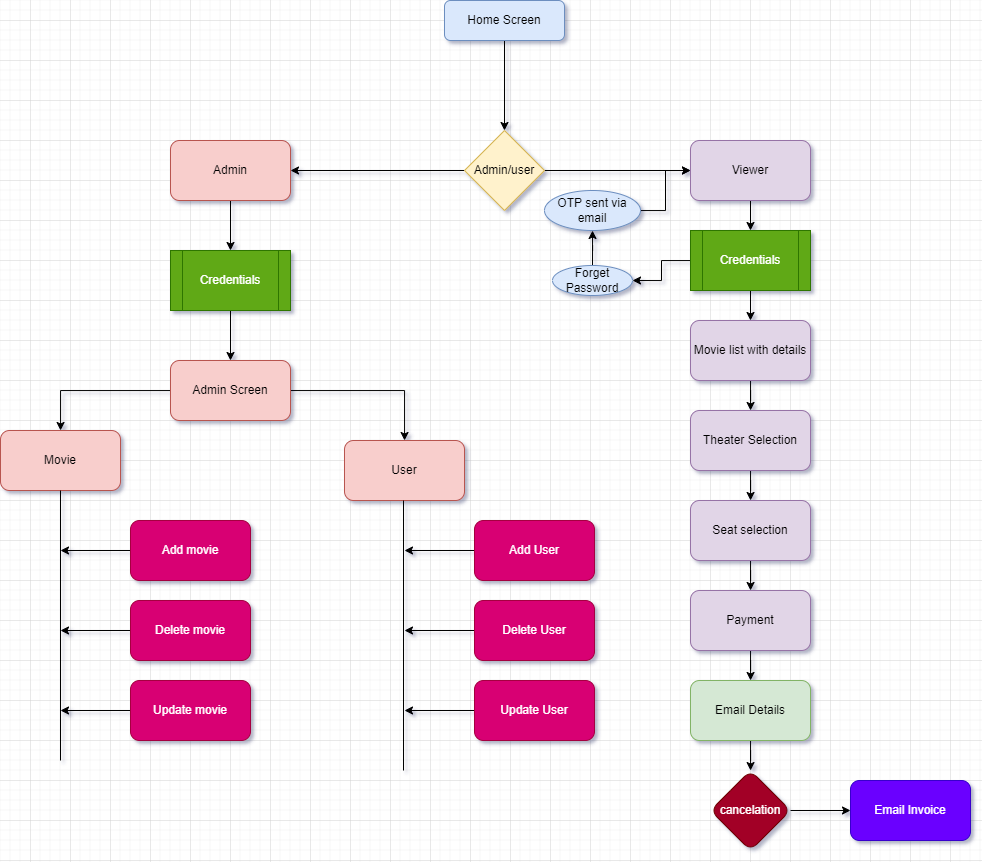

The diagram above was exported from draw.io. Its source (the exported page's mxGraphModel, read from the mxfile embedded in the PNG):
<mxGraphModel dx="1221" dy="1857" grid="1" gridSize="10" guides="1" tooltips="1" connect="1" arrows="1" fold="1" page="1" pageScale="1" pageWidth="827" pageHeight="1169" math="0" shadow="0">
  <root>
    <mxCell id="WIyWlLk6GJQsqaUBKTNV-0" />
    <mxCell id="WIyWlLk6GJQsqaUBKTNV-1" parent="WIyWlLk6GJQsqaUBKTNV-0" />
    <mxCell id="TV2HYXIeV946TNa3uTa9-1" style="edgeStyle=orthogonalEdgeStyle;rounded=0;orthogonalLoop=1;jettySize=auto;html=1;" parent="WIyWlLk6GJQsqaUBKTNV-1" source="WIyWlLk6GJQsqaUBKTNV-3" target="TV2HYXIeV946TNa3uTa9-0" edge="1">
      <mxGeometry relative="1" as="geometry" />
    </mxCell>
    <mxCell id="WIyWlLk6GJQsqaUBKTNV-3" value="Home Screen" style="rounded=1;whiteSpace=wrap;html=1;fontSize=12;glass=0;strokeWidth=1;shadow=0;fillColor=#dae8fc;strokeColor=#6c8ebf;" parent="WIyWlLk6GJQsqaUBKTNV-1" vertex="1">
      <mxGeometry x="454" y="-60" width="120" height="40" as="geometry" />
    </mxCell>
    <mxCell id="TV2HYXIeV946TNa3uTa9-3" style="edgeStyle=orthogonalEdgeStyle;rounded=0;orthogonalLoop=1;jettySize=auto;html=1;exitX=1;exitY=0.5;exitDx=0;exitDy=0;" parent="WIyWlLk6GJQsqaUBKTNV-1" source="TV2HYXIeV946TNa3uTa9-0" target="TV2HYXIeV946TNa3uTa9-2" edge="1">
      <mxGeometry relative="1" as="geometry" />
    </mxCell>
    <mxCell id="TV2HYXIeV946TNa3uTa9-5" style="edgeStyle=orthogonalEdgeStyle;rounded=0;orthogonalLoop=1;jettySize=auto;html=1;exitX=0;exitY=0.5;exitDx=0;exitDy=0;entryX=1;entryY=0.5;entryDx=0;entryDy=0;" parent="WIyWlLk6GJQsqaUBKTNV-1" source="TV2HYXIeV946TNa3uTa9-0" target="TV2HYXIeV946TNa3uTa9-4" edge="1">
      <mxGeometry relative="1" as="geometry" />
    </mxCell>
    <mxCell id="TV2HYXIeV946TNa3uTa9-0" value="Admin/user" style="rhombus;whiteSpace=wrap;html=1;fillColor=#fff2cc;strokeColor=#d6b656;" parent="WIyWlLk6GJQsqaUBKTNV-1" vertex="1">
      <mxGeometry x="474" y="70" width="80" height="80" as="geometry" />
    </mxCell>
    <mxCell id="TV2HYXIeV946TNa3uTa9-43" style="edgeStyle=orthogonalEdgeStyle;rounded=0;orthogonalLoop=1;jettySize=auto;html=1;exitX=0.5;exitY=1;exitDx=0;exitDy=0;entryX=0.5;entryY=0;entryDx=0;entryDy=0;" parent="WIyWlLk6GJQsqaUBKTNV-1" source="TV2HYXIeV946TNa3uTa9-2" target="TV2HYXIeV946TNa3uTa9-42" edge="1">
      <mxGeometry relative="1" as="geometry" />
    </mxCell>
    <mxCell id="TV2HYXIeV946TNa3uTa9-2" value="Viewer" style="rounded=1;whiteSpace=wrap;html=1;fillColor=#e1d5e7;strokeColor=#9673a6;" parent="WIyWlLk6GJQsqaUBKTNV-1" vertex="1">
      <mxGeometry x="700" y="80" width="120" height="60" as="geometry" />
    </mxCell>
    <mxCell id="TV2HYXIeV946TNa3uTa9-7" style="edgeStyle=orthogonalEdgeStyle;rounded=0;orthogonalLoop=1;jettySize=auto;html=1;entryX=0.5;entryY=0;entryDx=0;entryDy=0;" parent="WIyWlLk6GJQsqaUBKTNV-1" source="TV2HYXIeV946TNa3uTa9-4" target="TV2HYXIeV946TNa3uTa9-6" edge="1">
      <mxGeometry relative="1" as="geometry" />
    </mxCell>
    <mxCell id="TV2HYXIeV946TNa3uTa9-4" value="Admin" style="rounded=1;whiteSpace=wrap;html=1;fillColor=#f8cecc;strokeColor=#b85450;" parent="WIyWlLk6GJQsqaUBKTNV-1" vertex="1">
      <mxGeometry x="180" y="80" width="120" height="60" as="geometry" />
    </mxCell>
    <mxCell id="TV2HYXIeV946TNa3uTa9-10" style="edgeStyle=orthogonalEdgeStyle;rounded=0;orthogonalLoop=1;jettySize=auto;html=1;exitX=0.5;exitY=1;exitDx=0;exitDy=0;" parent="WIyWlLk6GJQsqaUBKTNV-1" source="TV2HYXIeV946TNa3uTa9-6" target="TV2HYXIeV946TNa3uTa9-9" edge="1">
      <mxGeometry relative="1" as="geometry" />
    </mxCell>
    <mxCell id="TV2HYXIeV946TNa3uTa9-6" value="Credentials" style="shape=process;whiteSpace=wrap;html=1;backgroundOutline=1;fillColor=#60a917;fontColor=#ffffff;strokeColor=#2D7600;" parent="WIyWlLk6GJQsqaUBKTNV-1" vertex="1">
      <mxGeometry x="180" y="190" width="120" height="60" as="geometry" />
    </mxCell>
    <mxCell id="TV2HYXIeV946TNa3uTa9-13" value="" style="edgeStyle=orthogonalEdgeStyle;rounded=0;orthogonalLoop=1;jettySize=auto;html=1;" parent="WIyWlLk6GJQsqaUBKTNV-1" source="TV2HYXIeV946TNa3uTa9-9" target="TV2HYXIeV946TNa3uTa9-12" edge="1">
      <mxGeometry relative="1" as="geometry" />
    </mxCell>
    <mxCell id="sVjF_QXP9BjKgnTohIoS-1" value="" style="edgeStyle=orthogonalEdgeStyle;rounded=0;orthogonalLoop=1;jettySize=auto;html=1;" parent="WIyWlLk6GJQsqaUBKTNV-1" source="TV2HYXIeV946TNa3uTa9-9" target="sVjF_QXP9BjKgnTohIoS-0" edge="1">
      <mxGeometry relative="1" as="geometry" />
    </mxCell>
    <mxCell id="TV2HYXIeV946TNa3uTa9-9" value="Admin Screen" style="rounded=1;whiteSpace=wrap;html=1;fillColor=#f8cecc;strokeColor=#b85450;" parent="WIyWlLk6GJQsqaUBKTNV-1" vertex="1">
      <mxGeometry x="180" y="300" width="120" height="60" as="geometry" />
    </mxCell>
    <mxCell id="TV2HYXIeV946TNa3uTa9-12" value="Movie" style="whiteSpace=wrap;html=1;rounded=1;fillColor=#f8cecc;strokeColor=#b85450;" parent="WIyWlLk6GJQsqaUBKTNV-1" vertex="1">
      <mxGeometry x="10" y="370" width="120" height="60" as="geometry" />
    </mxCell>
    <mxCell id="TV2HYXIeV946TNa3uTa9-18" value="" style="endArrow=none;html=1;rounded=0;entryX=0.5;entryY=1;entryDx=0;entryDy=0;" parent="WIyWlLk6GJQsqaUBKTNV-1" target="TV2HYXIeV946TNa3uTa9-12" edge="1">
      <mxGeometry width="50" height="50" relative="1" as="geometry">
        <mxPoint x="70" y="700" as="sourcePoint" />
        <mxPoint x="440" y="590" as="targetPoint" />
        <Array as="points" />
      </mxGeometry>
    </mxCell>
    <mxCell id="TV2HYXIeV946TNa3uTa9-20" style="edgeStyle=orthogonalEdgeStyle;rounded=0;orthogonalLoop=1;jettySize=auto;html=1;" parent="WIyWlLk6GJQsqaUBKTNV-1" source="TV2HYXIeV946TNa3uTa9-19" edge="1">
      <mxGeometry relative="1" as="geometry">
        <mxPoint x="70" y="490" as="targetPoint" />
      </mxGeometry>
    </mxCell>
    <mxCell id="TV2HYXIeV946TNa3uTa9-19" value="Add movie" style="rounded=1;whiteSpace=wrap;html=1;fillColor=#d80073;fontColor=#ffffff;strokeColor=#A50040;" parent="WIyWlLk6GJQsqaUBKTNV-1" vertex="1">
      <mxGeometry x="140" y="460" width="120" height="60" as="geometry" />
    </mxCell>
    <mxCell id="TV2HYXIeV946TNa3uTa9-21" style="edgeStyle=orthogonalEdgeStyle;rounded=0;orthogonalLoop=1;jettySize=auto;html=1;" parent="WIyWlLk6GJQsqaUBKTNV-1" source="TV2HYXIeV946TNa3uTa9-22" edge="1">
      <mxGeometry relative="1" as="geometry">
        <mxPoint x="70" y="570" as="targetPoint" />
      </mxGeometry>
    </mxCell>
    <mxCell id="TV2HYXIeV946TNa3uTa9-22" value="Delete movie" style="rounded=1;whiteSpace=wrap;html=1;fillColor=#d80073;fontColor=#ffffff;strokeColor=#A50040;" parent="WIyWlLk6GJQsqaUBKTNV-1" vertex="1">
      <mxGeometry x="140" y="540" width="120" height="60" as="geometry" />
    </mxCell>
    <mxCell id="TV2HYXIeV946TNa3uTa9-23" style="edgeStyle=orthogonalEdgeStyle;rounded=0;orthogonalLoop=1;jettySize=auto;html=1;" parent="WIyWlLk6GJQsqaUBKTNV-1" source="TV2HYXIeV946TNa3uTa9-24" edge="1">
      <mxGeometry relative="1" as="geometry">
        <mxPoint x="70" y="650" as="targetPoint" />
      </mxGeometry>
    </mxCell>
    <mxCell id="TV2HYXIeV946TNa3uTa9-24" value="Update movie" style="rounded=1;whiteSpace=wrap;html=1;fillColor=#d80073;fontColor=#ffffff;strokeColor=#A50040;" parent="WIyWlLk6GJQsqaUBKTNV-1" vertex="1">
      <mxGeometry x="140" y="620" width="120" height="60" as="geometry" />
    </mxCell>
    <mxCell id="TV2HYXIeV946TNa3uTa9-35" value="" style="edgeStyle=orthogonalEdgeStyle;rounded=0;orthogonalLoop=1;jettySize=auto;html=1;" parent="WIyWlLk6GJQsqaUBKTNV-1" source="TV2HYXIeV946TNa3uTa9-36" target="TV2HYXIeV946TNa3uTa9-38" edge="1">
      <mxGeometry relative="1" as="geometry" />
    </mxCell>
    <mxCell id="TV2HYXIeV946TNa3uTa9-36" value="Movie list with details" style="rounded=1;whiteSpace=wrap;html=1;fillColor=#e1d5e7;strokeColor=#9673a6;" parent="WIyWlLk6GJQsqaUBKTNV-1" vertex="1">
      <mxGeometry x="700" y="260" width="120" height="60" as="geometry" />
    </mxCell>
    <mxCell id="TV2HYXIeV946TNa3uTa9-37" value="" style="edgeStyle=orthogonalEdgeStyle;rounded=0;orthogonalLoop=1;jettySize=auto;html=1;" parent="WIyWlLk6GJQsqaUBKTNV-1" source="TV2HYXIeV946TNa3uTa9-38" target="TV2HYXIeV946TNa3uTa9-39" edge="1">
      <mxGeometry relative="1" as="geometry" />
    </mxCell>
    <mxCell id="TV2HYXIeV946TNa3uTa9-38" value="Theater Selection" style="whiteSpace=wrap;html=1;rounded=1;fillColor=#e1d5e7;strokeColor=#9673a6;" parent="WIyWlLk6GJQsqaUBKTNV-1" vertex="1">
      <mxGeometry x="700" y="350" width="120" height="60" as="geometry" />
    </mxCell>
    <mxCell id="TV2HYXIeV946TNa3uTa9-46" value="" style="edgeStyle=orthogonalEdgeStyle;rounded=0;orthogonalLoop=1;jettySize=auto;html=1;" parent="WIyWlLk6GJQsqaUBKTNV-1" source="TV2HYXIeV946TNa3uTa9-39" target="TV2HYXIeV946TNa3uTa9-45" edge="1">
      <mxGeometry relative="1" as="geometry" />
    </mxCell>
    <mxCell id="TV2HYXIeV946TNa3uTa9-39" value="Seat selection" style="whiteSpace=wrap;html=1;rounded=1;fillColor=#e1d5e7;strokeColor=#9673a6;" parent="WIyWlLk6GJQsqaUBKTNV-1" vertex="1">
      <mxGeometry x="700" y="440" width="120" height="60" as="geometry" />
    </mxCell>
    <mxCell id="TV2HYXIeV946TNa3uTa9-44" style="edgeStyle=orthogonalEdgeStyle;rounded=0;orthogonalLoop=1;jettySize=auto;html=1;exitX=0.5;exitY=1;exitDx=0;exitDy=0;entryX=0.5;entryY=0;entryDx=0;entryDy=0;" parent="WIyWlLk6GJQsqaUBKTNV-1" source="TV2HYXIeV946TNa3uTa9-42" target="TV2HYXIeV946TNa3uTa9-36" edge="1">
      <mxGeometry relative="1" as="geometry" />
    </mxCell>
    <mxCell id="9QIRogVBPyl2sLJNDdYV-5" style="edgeStyle=orthogonalEdgeStyle;rounded=0;orthogonalLoop=1;jettySize=auto;html=1;entryX=1;entryY=0.5;entryDx=0;entryDy=0;" edge="1" parent="WIyWlLk6GJQsqaUBKTNV-1" source="TV2HYXIeV946TNa3uTa9-42" target="9QIRogVBPyl2sLJNDdYV-2">
      <mxGeometry relative="1" as="geometry" />
    </mxCell>
    <mxCell id="TV2HYXIeV946TNa3uTa9-42" value="Credentials" style="shape=process;whiteSpace=wrap;html=1;backgroundOutline=1;fillColor=#60a917;fontColor=#ffffff;strokeColor=#2D7600;" parent="WIyWlLk6GJQsqaUBKTNV-1" vertex="1">
      <mxGeometry x="700" y="170" width="120" height="60" as="geometry" />
    </mxCell>
    <mxCell id="sVjF_QXP9BjKgnTohIoS-12" value="" style="edgeStyle=orthogonalEdgeStyle;rounded=0;orthogonalLoop=1;jettySize=auto;html=1;" parent="WIyWlLk6GJQsqaUBKTNV-1" source="TV2HYXIeV946TNa3uTa9-45" target="sVjF_QXP9BjKgnTohIoS-11" edge="1">
      <mxGeometry relative="1" as="geometry" />
    </mxCell>
    <mxCell id="TV2HYXIeV946TNa3uTa9-45" value="Payment" style="whiteSpace=wrap;html=1;rounded=1;fillColor=#e1d5e7;strokeColor=#9673a6;" parent="WIyWlLk6GJQsqaUBKTNV-1" vertex="1">
      <mxGeometry x="700" y="530" width="120" height="60" as="geometry" />
    </mxCell>
    <mxCell id="sVjF_QXP9BjKgnTohIoS-0" value="User" style="whiteSpace=wrap;html=1;rounded=1;strokeColor=#b85450;fillColor=#f8cecc;" parent="WIyWlLk6GJQsqaUBKTNV-1" vertex="1">
      <mxGeometry x="354" y="380" width="120" height="60" as="geometry" />
    </mxCell>
    <mxCell id="sVjF_QXP9BjKgnTohIoS-3" value="" style="endArrow=none;html=1;rounded=0;entryX=0.5;entryY=1;entryDx=0;entryDy=0;" parent="WIyWlLk6GJQsqaUBKTNV-1" edge="1">
      <mxGeometry width="50" height="50" relative="1" as="geometry">
        <mxPoint x="413" y="710" as="sourcePoint" />
        <mxPoint x="413" y="440" as="targetPoint" />
        <Array as="points" />
      </mxGeometry>
    </mxCell>
    <mxCell id="sVjF_QXP9BjKgnTohIoS-4" style="edgeStyle=orthogonalEdgeStyle;rounded=0;orthogonalLoop=1;jettySize=auto;html=1;" parent="WIyWlLk6GJQsqaUBKTNV-1" source="sVjF_QXP9BjKgnTohIoS-5" edge="1">
      <mxGeometry relative="1" as="geometry">
        <mxPoint x="414" y="490" as="targetPoint" />
      </mxGeometry>
    </mxCell>
    <mxCell id="sVjF_QXP9BjKgnTohIoS-5" value="Add User" style="rounded=1;whiteSpace=wrap;html=1;fillColor=#d80073;fontColor=#ffffff;strokeColor=#A50040;" parent="WIyWlLk6GJQsqaUBKTNV-1" vertex="1">
      <mxGeometry x="484" y="460" width="120" height="60" as="geometry" />
    </mxCell>
    <mxCell id="sVjF_QXP9BjKgnTohIoS-6" style="edgeStyle=orthogonalEdgeStyle;rounded=0;orthogonalLoop=1;jettySize=auto;html=1;" parent="WIyWlLk6GJQsqaUBKTNV-1" source="sVjF_QXP9BjKgnTohIoS-7" edge="1">
      <mxGeometry relative="1" as="geometry">
        <mxPoint x="414" y="570" as="targetPoint" />
      </mxGeometry>
    </mxCell>
    <mxCell id="sVjF_QXP9BjKgnTohIoS-7" value="Delete User" style="rounded=1;whiteSpace=wrap;html=1;fillColor=#d80073;fontColor=#ffffff;strokeColor=#A50040;" parent="WIyWlLk6GJQsqaUBKTNV-1" vertex="1">
      <mxGeometry x="484" y="540" width="120" height="60" as="geometry" />
    </mxCell>
    <mxCell id="sVjF_QXP9BjKgnTohIoS-8" style="edgeStyle=orthogonalEdgeStyle;rounded=0;orthogonalLoop=1;jettySize=auto;html=1;" parent="WIyWlLk6GJQsqaUBKTNV-1" source="sVjF_QXP9BjKgnTohIoS-9" edge="1">
      <mxGeometry relative="1" as="geometry">
        <mxPoint x="414" y="650" as="targetPoint" />
      </mxGeometry>
    </mxCell>
    <mxCell id="sVjF_QXP9BjKgnTohIoS-9" value="Update User" style="rounded=1;whiteSpace=wrap;html=1;fillColor=#d80073;fontColor=#ffffff;strokeColor=#A50040;" parent="WIyWlLk6GJQsqaUBKTNV-1" vertex="1">
      <mxGeometry x="484" y="620" width="120" height="60" as="geometry" />
    </mxCell>
    <mxCell id="9QIRogVBPyl2sLJNDdYV-10" value="" style="edgeStyle=orthogonalEdgeStyle;rounded=0;orthogonalLoop=1;jettySize=auto;html=1;" edge="1" parent="WIyWlLk6GJQsqaUBKTNV-1" source="sVjF_QXP9BjKgnTohIoS-11" target="9QIRogVBPyl2sLJNDdYV-9">
      <mxGeometry relative="1" as="geometry" />
    </mxCell>
    <mxCell id="sVjF_QXP9BjKgnTohIoS-11" value="Email Details" style="whiteSpace=wrap;html=1;rounded=1;strokeColor=#82b366;fillColor=#d5e8d4;" parent="WIyWlLk6GJQsqaUBKTNV-1" vertex="1">
      <mxGeometry x="700" y="620" width="120" height="60" as="geometry" />
    </mxCell>
    <mxCell id="9QIRogVBPyl2sLJNDdYV-7" value="" style="edgeStyle=orthogonalEdgeStyle;rounded=0;orthogonalLoop=1;jettySize=auto;html=1;" edge="1" parent="WIyWlLk6GJQsqaUBKTNV-1" source="9QIRogVBPyl2sLJNDdYV-2" target="9QIRogVBPyl2sLJNDdYV-6">
      <mxGeometry relative="1" as="geometry" />
    </mxCell>
    <mxCell id="9QIRogVBPyl2sLJNDdYV-2" value="Forget Password" style="ellipse;whiteSpace=wrap;html=1;strokeColor=#6c8ebf;fillColor=#dae8fc;" vertex="1" parent="WIyWlLk6GJQsqaUBKTNV-1">
      <mxGeometry x="562" y="205" width="80" height="30" as="geometry" />
    </mxCell>
    <mxCell id="9QIRogVBPyl2sLJNDdYV-8" style="edgeStyle=orthogonalEdgeStyle;rounded=0;orthogonalLoop=1;jettySize=auto;html=1;entryX=0;entryY=0.5;entryDx=0;entryDy=0;" edge="1" parent="WIyWlLk6GJQsqaUBKTNV-1" source="9QIRogVBPyl2sLJNDdYV-6" target="TV2HYXIeV946TNa3uTa9-2">
      <mxGeometry relative="1" as="geometry" />
    </mxCell>
    <mxCell id="9QIRogVBPyl2sLJNDdYV-6" value="OTP sent via email" style="ellipse;whiteSpace=wrap;html=1;strokeColor=#6c8ebf;fillColor=#dae8fc;" vertex="1" parent="WIyWlLk6GJQsqaUBKTNV-1">
      <mxGeometry x="554" y="130" width="96" height="40" as="geometry" />
    </mxCell>
    <mxCell id="9QIRogVBPyl2sLJNDdYV-12" value="" style="edgeStyle=orthogonalEdgeStyle;rounded=0;orthogonalLoop=1;jettySize=auto;html=1;" edge="1" parent="WIyWlLk6GJQsqaUBKTNV-1" source="9QIRogVBPyl2sLJNDdYV-9" target="9QIRogVBPyl2sLJNDdYV-11">
      <mxGeometry relative="1" as="geometry" />
    </mxCell>
    <mxCell id="9QIRogVBPyl2sLJNDdYV-9" value="cancelation" style="rhombus;whiteSpace=wrap;html=1;rounded=1;strokeColor=#6F0000;fillColor=#a20025;fontColor=#ffffff;" vertex="1" parent="WIyWlLk6GJQsqaUBKTNV-1">
      <mxGeometry x="720" y="710" width="80" height="80" as="geometry" />
    </mxCell>
    <mxCell id="9QIRogVBPyl2sLJNDdYV-11" value="Email Invoice" style="whiteSpace=wrap;html=1;rounded=1;fontColor=#ffffff;strokeColor=#3700CC;fillColor=#6a00ff;" vertex="1" parent="WIyWlLk6GJQsqaUBKTNV-1">
      <mxGeometry x="860" y="720" width="120" height="60" as="geometry" />
    </mxCell>
  </root>
</mxGraphModel>